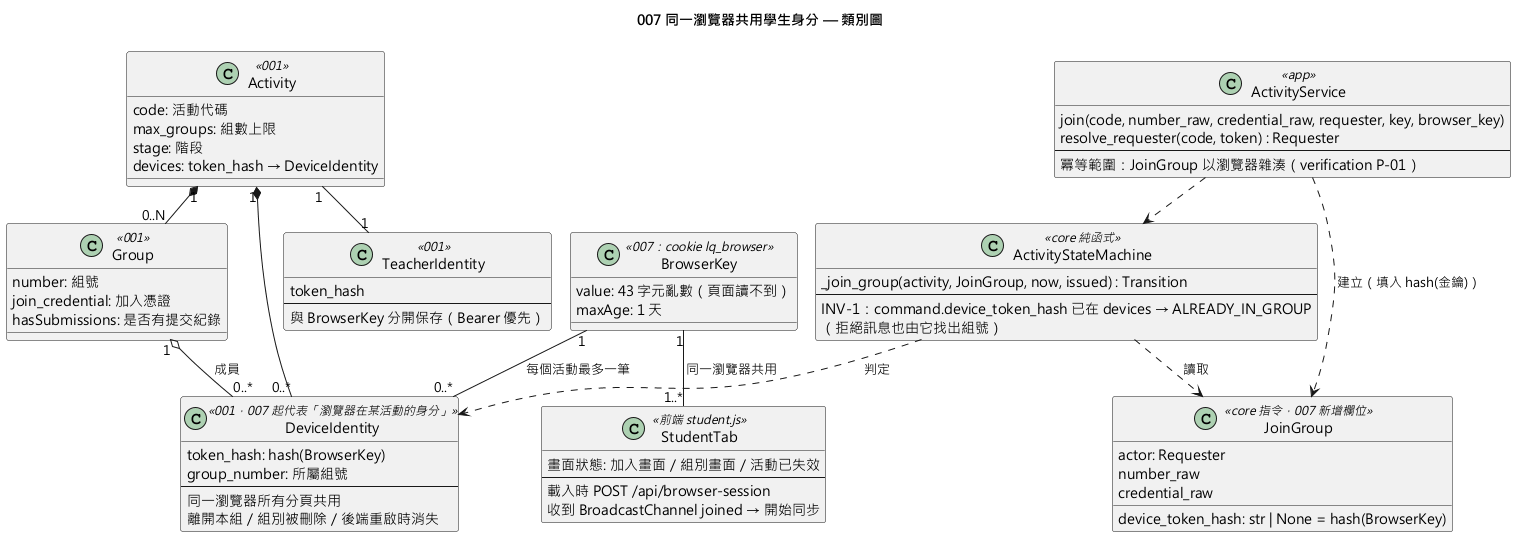

The diagram above was rendered by PlantUML. Its source (embedded in the PNG):
@startuml 007-browser-identity-sync-class
!pragma layout smetana
skinparam defaultFontName "Microsoft JhengHei"
title 007 同一瀏覽器共用學生身分 — 類別圖

class Activity <<001>> {
  code: 活動代碼
  max_groups: 組數上限
  stage: 階段
  devices: token_hash → DeviceIdentity
}

class Group <<001>> {
  number: 組號
  join_credential: 加入憑證
  hasSubmissions: 是否有提交紀錄
}

class BrowserKey <<007：cookie lq_browser>> {
  value: 43 字元亂數（頁面讀不到）
  maxAge: 1 天
}

class DeviceIdentity <<001，007 起代表「瀏覽器在某活動的身分」>> {
  token_hash: hash(BrowserKey)
  group_number: 所屬組號
  --
  同一瀏覽器所有分頁共用
  離開本組／組別被刪除／後端重啟時消失
}

class TeacherIdentity <<001>> {
  token_hash
  --
  與 BrowserKey 分開保存（Bearer 優先）
}

class ActivityStateMachine <<core 純函式>> {
  _join_group(activity, JoinGroup, now, issued) : Transition
  --
  INV-1：command.device_token_hash 已在 devices → ALREADY_IN_GROUP
  （拒絕訊息也由它找出組號）
}

class JoinGroup <<core 指令，007 新增欄位>> {
  actor: Requester
  number_raw
  credential_raw
  device_token_hash: str | None = hash(BrowserKey)
}

class ActivityService <<app>> {
  join(code, number_raw, credential_raw, requester, key, browser_key)
  resolve_requester(code, token) : Requester
  --
  冪等範圍：JoinGroup 以瀏覽器雜湊（verification P-01）
}

class StudentTab <<前端 student.js>> {
  畫面狀態: 加入畫面／組別畫面／活動已失效
  --
  載入時 POST /api/browser-session
  收到 BroadcastChannel joined → 開始同步
}

Activity "1" *-- "0..N" Group
Activity "1" *-- "0..*" DeviceIdentity
Group "1" o-- "0..*" DeviceIdentity : 成員
Activity "1" -- "1" TeacherIdentity
BrowserKey "1" -- "0..*" DeviceIdentity : 每個活動最多一筆
BrowserKey "1" -- "1..*" StudentTab : 同一瀏覽器共用
ActivityService ..> JoinGroup : 建立（填入 hash(金鑰)）
ActivityStateMachine ..> JoinGroup : 讀取
ActivityService ..> ActivityStateMachine
ActivityStateMachine ..> DeviceIdentity : 判定
@enduml